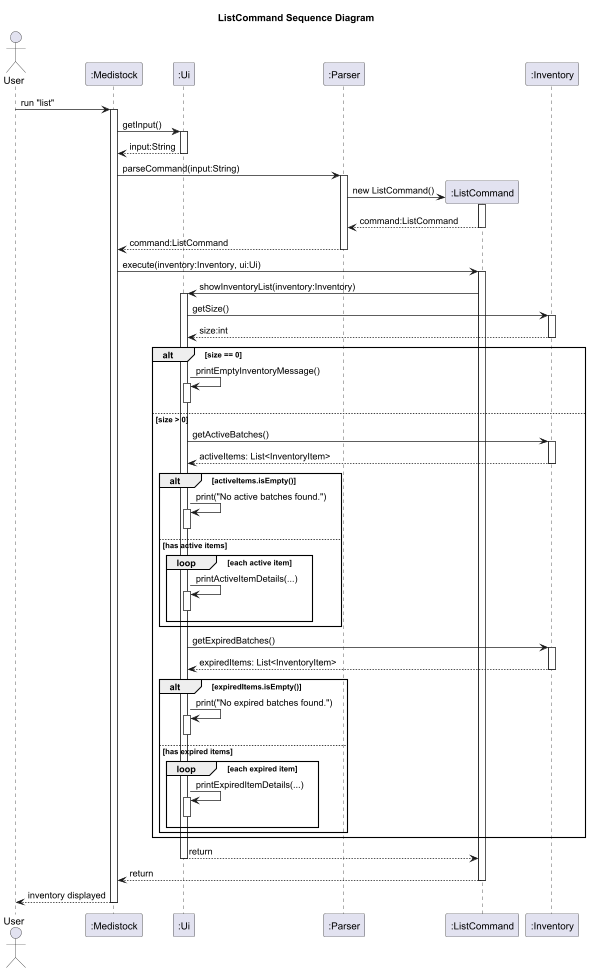

The diagram above was rendered by PlantUML. Its source (embedded in the PNG):
@startuml
title ListCommand Sequence Diagram

actor User
participant ":Medistock" as App
participant ":Ui" as Ui
participant ":Parser" as Parser
participant ":ListCommand" as ListCommand
participant ":Inventory" as Inventory

User -> App : run "list"
activate App

App -> Ui : getInput()
activate Ui
Ui --> App : input:String
deactivate Ui

App -> Parser : parseCommand(input:String)
activate Parser

create ListCommand
Parser -> ListCommand : new ListCommand()
activate ListCommand
ListCommand --> Parser : command:ListCommand
deactivate ListCommand

Parser --> App : command:ListCommand
deactivate Parser

App -> ListCommand : execute(inventory:Inventory, ui:Ui)
activate ListCommand

ListCommand -> Ui : showInventoryList(inventory:Inventory)
activate Ui

Ui -> Inventory : getSize()
activate Inventory
Inventory --> Ui : size:int
deactivate Inventory

alt size == 0
  Ui -> Ui : printEmptyInventoryMessage()
  activate Ui
  deactivate Ui
else size > 0
  Ui -> Inventory : getActiveBatches()
  activate Inventory
  Inventory --> Ui : activeItems: List<InventoryItem>
  deactivate Inventory

  alt activeItems.isEmpty()
    Ui -> Ui : print("No active batches found.")
    activate Ui
    deactivate Ui
  else has active items
    loop each active item
      Ui -> Ui : printActiveItemDetails(...)
      activate Ui
      deactivate Ui
    end
  end

  Ui -> Inventory : getExpiredBatches()
  activate Inventory
  Inventory --> Ui : expiredItems: List<InventoryItem>
  deactivate Inventory

  alt expiredItems.isEmpty()
    Ui -> Ui : print("No expired batches found.")
    activate Ui
    deactivate Ui
  else has expired items
    loop each expired item
      Ui -> Ui : printExpiredItemDetails(...)
      activate Ui
      deactivate Ui
    end
  end
end

Ui --> ListCommand : return
deactivate Ui

ListCommand --> App : return
deactivate ListCommand

App --> User : inventory displayed
deactivate App
@enduml